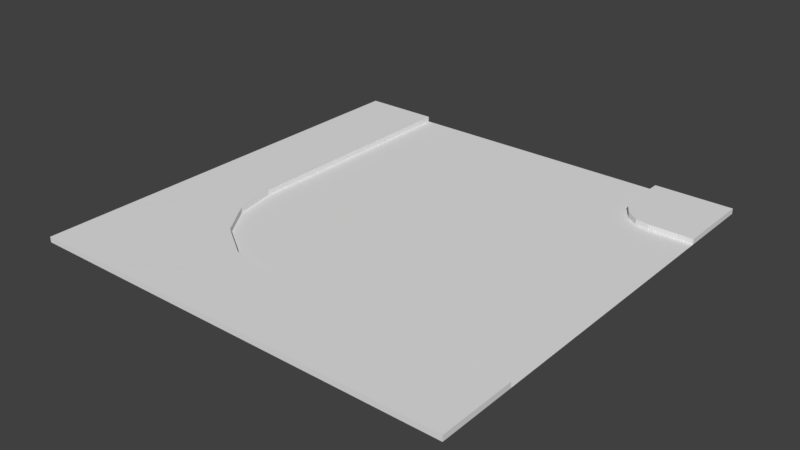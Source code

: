 # Source: CurveRoad_01.blend  (saved by Blender 2.79.0; exported with 4.5.12 LTS)
import bpy
from mathutils import Matrix  # noqa: F401  (used for matrix-valued properties, if any)

bpy.ops.wm.read_factory_settings(use_empty=True)
scene = bpy.context.scene
scene.name = 'Scene'

# ---- collections
col_collection_1 = bpy.data.collections.new('Collection 1'); scene.collection.children.link(col_collection_1)

# ---- world
world_world = bpy.data.worlds.new('World'); scene.world = world_world
world_world.color = (0.05088, 0.05088, 0.05088)
world_world.use_sun_shadow = False
world_world.sun_shadow_jitter_overblur = 0.0
world_world.cycles.sampling_method = 'MANUAL'

# ---- meshes
me_plane = bpy.data.meshes.new('Plane')
me_plane.from_pydata([(-1.0, -1.0, 0.0), (1.0, -1.0, 0.0), (-1.0, 1.0, 0.0), (1.0, 1.0, 0.0), (-1.0, 0.6399, 0.0), (-1.0, -0.6399, 0.0), (1.0, -0.6399, 0.0), (1.0, 0.6399, 0.0), (-1.0, -0.6399, 0.02513), (-1.0, -1.0, 0.02513), (1.0, -1.0, 0.02513), (1.0, 0.6399, 0.02513), (1.0, 1.0, 0.02513), (-1.0, 1.0, 0.02513), (-1.0, 0.6399, 0.02513), (1.0, -0.6399, 0.02513), (-0.6434, -1.0, 0.0), (-0.6434, 1.0, 0.0), (-0.6434, 0.6399, 0.0), (-0.6434, -1.0, 0.02513), (-0.6434, 1.0, 0.02513), (-0.6434, 0.6399, 0.02513), (0.6355, -1.0, 0.0), (0.6355, -1.0, 0.02513), (0.6355, 1.0, 0.0), (0.6355, -0.6399, 0.0), (0.6355, 1.0, 0.02513), (0.6355, -0.6399, 0.02513), (-0.6434, -0.1292, 0.0), (-0.1327, -0.6399, 0.0), (-0.6045, -0.3246, 0.0), (-0.4938, -0.4903, 0.0), (-0.3281, -0.601, 0.0), (-0.1327, -0.6399, 0.02513), (-0.6434, -0.1292, 0.02513), (-0.9999, -0.6399, 0.02513), (-0.6434, -0.9999, 0.02513), (-0.3281, -0.601, 0.02513), (-0.4938, -0.4903, 0.02513), (-0.6045, -0.3246, 0.02513), (-1.0, -0.8199, 0.0), (-1.0, -0.8199, 0.02513), (-0.8217, -1.0, 0.0), (-0.8217, -1.0, 0.02513), (0.7933, 0.6399, 0.0), (0.6355, 0.7977, 0.0), (0.4777, 0.6399, 0.0), (0.6355, 0.482, 0.0), (0.7329, 0.6519, 0.0), (0.6817, 0.6861, 0.0), (0.6475, 0.7373, 0.0), (0.6355, 0.7977, 0.02513), (0.7933, 0.6399, 0.02513), (0.6475, 0.7373, 0.02513), (0.6817, 0.6861, 0.02513), (0.7329, 0.6519, 0.02513)], [], [(17, 2, 13, 20), (25, 6, 7, 44, 47), (26, 24, 45, 51), (23, 10, 15, 27), (22, 1, 10, 23), (1, 6, 15, 10), (2, 4, 14, 13), (7, 3, 12, 11), (40, 0, 9, 41), (34, 28, 18, 21), (42, 16, 19, 43), (19, 23, 27, 33, 36), (14, 21, 20, 13), (4, 5, 8, 14), (3, 24, 26, 12), (6, 25, 27, 15), (16, 22, 23, 19), (25, 29, 33, 27), (8, 35, 34, 21, 14), (21, 18, 17, 20), (46, 45, 24, 17, 18), (51, 53, 54, 55, 52, 11, 12, 26), (28, 34, 39, 30), (30, 39, 38, 31), (31, 38, 37, 32), (32, 37, 33, 29), (44, 7, 11, 52), (5, 40, 41, 8), (0, 42, 43, 9), (19, 33, 37, 43), (37, 38, 9, 43), (41, 9, 38, 39), (39, 34, 8, 41), (44, 52, 55, 48), (48, 55, 54, 49), (49, 54, 53, 50), (50, 53, 51, 45), (47, 44, 48, 49, 50, 45, 46), (28, 30, 31, 32, 29, 25, 47, 46, 18)])
me_plane.use_remesh_preserve_volume = False
me_plane.use_remesh_preserve_attributes = False
me_plane.use_mirror_vertex_groups = False
me_plane.update()

# ---- objects
ob_plane = bpy.data.objects.new('Plane', me_plane)

# ---- transforms, parenting, visibility, modifiers, constraints
ob_plane.location = (0.0, 0.0, 0.0)
ob_plane.scale = (10.96, 10.96, 10.96)
ob_plane.lineart.crease_threshold = 0.0

# ---- collection membership
col_collection_1.objects.link(ob_plane)

# ---- scene / render settings (as saved in the file)
scene.frame_start = 1; scene.frame_end = 250; scene.frame_set(1)
scene.render.engine = 'BLENDER_EEVEE_NEXT'
scene.render.resolution_percentage = 50
scene.render.dither_intensity = 0.0
scene.cycles.use_denoising = False
scene.cycles.samples = 128
scene.cycles.sampling_pattern = 'TABULATED_SOBOL'
scene.cycles.use_adaptive_sampling = False
scene.cycles.use_light_tree = False
scene.cycles.blur_glossy = 0.0
scene.cycles.sample_clamp_indirect = 0.0
scene.view_settings.view_transform = 'Standard'
bpy.context.view_layer.update()

# ---- added for rendering (the .blend has no active camera and no usable light): camera, sun
cam_auto = bpy.data.cameras.new('AutoCamera')
cam_auto.lens = 50.0
cam_auto.sensor_width = 36.0
cam_auto.clip_end = 1000.0
ob_auto_camera = bpy.data.objects.new('AutoCamera', cam_auto)
scene.collection.objects.link(ob_auto_camera)
ob_auto_camera.location = (28.6878, -34.4254, 23.088)
ob_auto_camera.rotation_euler = (1.09748, -7.21219e-08, 0.694738)
scene.camera = ob_auto_camera
light_auto_sun = bpy.data.lights.new('AutoSun', 'SUN')
light_auto_sun.energy = 3.0
light_auto_sun.angle = 0.0523599
ob_auto_sun = bpy.data.objects.new('AutoSun', light_auto_sun)
scene.collection.objects.link(ob_auto_sun)
ob_auto_sun.rotation_euler = (0.872665, 0.174533, 0.523599)
bpy.context.view_layer.update()

